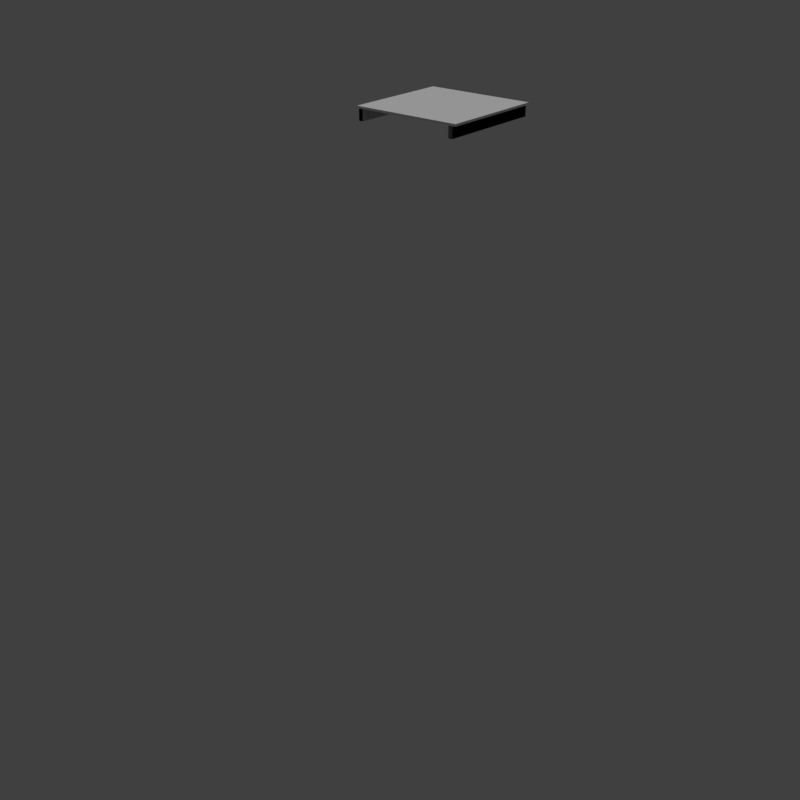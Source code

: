 # Source: pier_01_2x2_a.blend  (saved by Blender 2.78.0; exported with 4.5.12 LTS)
import bpy
from mathutils import Matrix  # noqa: F401  (used for matrix-valued properties, if any)

bpy.ops.wm.read_factory_settings(use_empty=True)
scene = bpy.context.scene
scene.name = 'Scene'

# ---- collections
col_collection_1 = bpy.data.collections.new('Collection 1'); scene.collection.children.link(col_collection_1)

# ---- materials (node trees are filled in below, after node groups)
mat_wood_pier_01_b = bpy.data.materials.new('wood_pier_01_b')
mat_wood_pier_01_b.alpha_threshold = 0.0
mat_wood_pier_01_b.use_transparent_shadow = False
mat_wood_pier_01_b.roughness = 0.5
mat_wood_pier_01_b.specular_intensity = 0.0

# ---- material node trees

# ---- world
world_world = bpy.data.worlds.new('World'); scene.world = world_world
world_world.color = (0.05088, 0.05088, 0.05088)
world_world.use_sun_shadow = False
world_world.sun_shadow_jitter_overblur = 0.0
world_world.cycles.sampling_method = 'MANUAL'

# ---- lights
light_hemi_001 = bpy.data.lights.new('Hemi.001', 'SUN')
light_hemi_001.transmission_factor = 0.0
light_hemi_001.angle = 0.1993
light_hemi_001.energy = 1.0
light_hemi_001.shadow_buffer_clip_start = 0.5
light_hemi_001.shadow_soft_size = 0.1
light_hemi_001.shadow_cascade_max_distance = 1000.0

# ---- meshes
me_cube_001 = bpy.data.meshes.new('Cube.001')
me_cube_001.from_pydata([(0.04, 0.0, -0.205), (0.04, 0.0, -0.005), (0.04, 2.0, -0.205), (0.04, 2.0, -0.005), (0.12, 0.0, -0.205), (0.12, 0.0, -0.005), (0.12, 2.0, -0.205), (0.12, 2.0, -0.005), (0.0217, 0.01138, -0.005), (0.0217, 0.01138, 0.025), (0.008972, 0.3, -0.005), (0.008972, 0.3, 0.025), (1.979, 0.004551, -0.005), (1.979, 0.004551, 0.025), (1.966, 0.3, -0.005), (1.966, 0.3, 0.025), (0.01757, 0.3109, -0.005), (0.01757, 0.3109, 0.0239), (0.0506, 0.5676, -0.005), (0.0506, 0.5676, 0.02883), (1.965, 0.3358, -0.005), (1.965, 0.3358, 0.0239), (1.983, 0.6106, -0.005), (1.983, 0.6106, 0.02883), (0.04524, 0.5967, -0.005), (0.04524, 0.5967, 0.02618), (0.04405, 0.852, -0.005), (0.04405, 0.852, 0.01879), (1.973, 0.6171, -0.005), (1.973, 0.6171, 0.02618), (1.97, 0.8723, -0.005), (1.97, 0.8723, 0.01879), (0.01207, 0.8859, -0.005), (0.01207, 0.8859, 0.03116), (0.01413, 1.161, -0.005), (0.01413, 1.161, 0.025), (1.945, 0.8704, -0.005), (1.945, 0.8704, 0.03116), (1.947, 1.145, -0.005), (1.947, 1.145, 0.025), (0.03355, 1.182, -0.005), (0.03355, 1.182, 0.02143), (0.01819, 1.444, -0.005), (0.01819, 1.444, 0.03683), (1.989, 1.182, -0.005), (1.989, 1.182, 0.02143), (1.979, 1.444, -0.005), (1.979, 1.444, 0.03683), (0.01461, 1.448, -0.005), (0.01461, 1.448, 0.0285), (0.04171, 1.705, -0.005), (0.04171, 1.705, 0.02234), (1.963, 1.472, -0.005), (1.963, 1.472, 0.0285), (1.972, 1.727, -0.005), (1.972, 1.727, 0.02234), (0.003878, 1.73, -0.005), (0.003878, 1.73, 0.02451), (0.01927, 1.988, -0.005), (0.01927, 1.988, 0.02944), (1.961, 1.73, -0.005), (1.961, 1.73, 0.02451), (1.976, 1.989, -0.005), (1.976, 1.989, 0.02944), (1.88, 5.96e-08, -0.205), (1.88, 5.96e-08, -0.005), (1.88, 2.0, -0.205), (1.88, 2.0, -0.005), (1.96, 5.96e-08, -0.205), (1.96, 5.96e-08, -0.005), (1.96, 2.0, -0.205), (1.96, 2.0, -0.005)], [], [(0, 1, 3, 2), (2, 3, 7, 6), (6, 7, 5, 4), (4, 5, 1, 0), (2, 6, 4, 0), (7, 3, 1, 5), (8, 9, 11, 10), (10, 11, 15, 14), (14, 15, 13, 12), (12, 13, 9, 8), (10, 14, 12, 8), (15, 11, 9, 13), (16, 17, 19, 18), (18, 19, 23, 22), (22, 23, 21, 20), (20, 21, 17, 16), (18, 22, 20, 16), (23, 19, 17, 21), (24, 25, 27, 26), (26, 27, 31, 30), (30, 31, 29, 28), (28, 29, 25, 24), (26, 30, 28, 24), (31, 27, 25, 29), (32, 33, 35, 34), (34, 35, 39, 38), (38, 39, 37, 36), (36, 37, 33, 32), (34, 38, 36, 32), (39, 35, 33, 37), (40, 41, 43, 42), (42, 43, 47, 46), (46, 47, 45, 44), (44, 45, 41, 40), (42, 46, 44, 40), (47, 43, 41, 45), (48, 49, 51, 50), (50, 51, 55, 54), (54, 55, 53, 52), (52, 53, 49, 48), (50, 54, 52, 48), (55, 51, 49, 53), (56, 57, 59, 58), (58, 59, 63, 62), (62, 63, 61, 60), (60, 61, 57, 56), (58, 62, 60, 56), (63, 59, 57, 61), (64, 65, 67, 66), (66, 67, 71, 70), (70, 71, 69, 68), (68, 69, 65, 64), (66, 70, 68, 64), (71, 67, 65, 69)])
_uv = me_cube_001.uv_layers.new(name='UVMap')
_uv.uv.foreach_set('vector', [0.009766, 0.916, 0.009766, 0.9941, 0.9629, 0.9941, 0.9629, 0.916, 0.02539, 0.916, 0.02539, 0.9941, 0.05664, 0.9941, 0.05664, 0.916, 0.9668, 0.9121, 0.9668, 0.9941, 0.01367, 0.9941, 0.01367, 0.9121, 0.05664, 0.916, 0.05664, 0.9941, 0.02539, 0.9941, 0.02539, 0.916, 0.9668, 0.9473, 0.9668, 0.916, 0.01367, 0.916, 0.01367, 0.9473, 0.9668, 0.916, 0.9668, 0.9473, 0.01367, 0.9473, 0.01367, 0.916, 0.5254, 0.2559, 0.5254, 0.2793, 0.7793, 0.2793, 0.7793, 0.2559, 0.1035, 0.252, 0.1035, 0.2637, 0.8887, 0.2637, 0.8887, 0.252, 0.7793, 0.2559, 0.7793, 0.2793, 0.5254, 0.2793, 0.5254, 0.2559, 0.8887, 0.252, 0.8887, 0.2637, 0.1035, 0.2637, 0.1035, 0.252, 0.4707, 0.07031, 0.9707, 0.07031, 0.9707, 0.0, 0.4707, 0.0, 0.9707, 0.07031, 0.4707, 0.07031, 0.4707, 0.0, 0.9707, 0.0, 0.5254, 0.2559, 0.5254, 0.2793, 0.7793, 0.2793, 0.7793, 0.2559, 0.1035, 0.252, 0.1035, 0.2637, 0.8887, 0.2637, 0.8887, 0.252, 0.7793, 0.2559, 0.7793, 0.2793, 0.5254, 0.2793, 0.5254, 0.2559, 0.8887, 0.252, 0.8887, 0.2637, 0.1035, 0.2637, 0.1035, 0.252, 0.4629, 0.2188, 0.9668, 0.2188, 0.9707, 0.1523, 0.4668, 0.1562, 0.9668, 0.2188, 0.4629, 0.2188, 0.4668, 0.1562, 0.9707, 0.1523, 0.5254, 0.4902, 0.5254, 0.5176, 0.7793, 0.5176, 0.7793, 0.4902, 0.09961, 0.4902, 0.09961, 0.502, 0.8848, 0.502, 0.8848, 0.4902, 0.7793, 0.4902, 0.7793, 0.5176, 0.5254, 0.5176, 0.5254, 0.4902, 0.8848, 0.4902, 0.8848, 0.502, 0.09961, 0.502, 0.09961, 0.4902, 0.4668, 0.3105, 0.9707, 0.3105, 0.9707, 0.2188, 0.4668, 0.2188, 0.9707, 0.3105, 0.4668, 0.3105, 0.4668, 0.2188, 0.9707, 0.2188, 0.5332, 0.6934, 0.5332, 0.7207, 0.7871, 0.7207, 0.7871, 0.6934, 0.1074, 0.6934, 0.1074, 0.7051, 0.8926, 0.7051, 0.8926, 0.6934, 0.7871, 0.6934, 0.7871, 0.7207, 0.5332, 0.7207, 0.5332, 0.6934, 0.8926, 0.6934, 0.8926, 0.7051, 0.1074, 0.7051, 0.1074, 0.6934, 0.4668, 0.5332, 0.9941, 0.5332, 0.9941, 0.4629, 0.4668, 0.4629, 0.9941, 0.5332, 0.4668, 0.5332, 0.4668, 0.4629, 0.9941, 0.4629, 0.5215, 0.7832, 0.5215, 0.8105, 0.7754, 0.8105, 0.7754, 0.7832, 0.0957, 0.7832, 0.0957, 0.7949, 0.8809, 0.7949, 0.8809, 0.7832, 0.7754, 0.7832, 0.7754, 0.8105, 0.5215, 0.8105, 0.5215, 0.7832, 0.8809, 0.7832, 0.8809, 0.7949, 0.0957, 0.7949, 0.0957, 0.7832, 0.4629, 0.6035, 0.9668, 0.6035, 0.9668, 0.5332, 0.4629, 0.5332, 0.9668, 0.6035, 0.4629, 0.6035, 0.4629, 0.5332, 0.9668, 0.5332, 0.5215, 0.8535, 0.5215, 0.877, 0.7754, 0.877, 0.7754, 0.8535, 0.09961, 0.8496, 0.09961, 0.8613, 0.8848, 0.8613, 0.8848, 0.8496, 0.7754, 0.8535, 0.7754, 0.877, 0.5215, 0.877, 0.5215, 0.8535, 0.8848, 0.8496, 0.8848, 0.8613, 0.09961, 0.8613, 0.09961, 0.8496, 0.4668, 0.6699, 0.9668, 0.6699, 0.9668, 0.5996, 0.4668, 0.5996, 0.9668, 0.6699, 0.4668, 0.6699, 0.4668, 0.5996, 0.9668, 0.5996, 0.5215, 0.3379, 0.5215, 0.3613, 0.7754, 0.3613, 0.7754, 0.3379, 0.09961, 0.334, 0.09961, 0.3457, 0.8848, 0.3457, 0.8848, 0.334, 0.7754, 0.3379, 0.7754, 0.3613, 0.5215, 0.3613, 0.5215, 0.3379, 0.8848, 0.334, 0.8848, 0.3457, 0.09961, 0.3457, 0.09961, 0.334, 0.4707, 0.459, 0.9941, 0.459, 0.9941, 0.373, 0.4707, 0.377, 0.9941, 0.459, 0.4707, 0.459, 0.4707, 0.377, 0.9941, 0.373, 0.9863, 0.9941, 0.9863, 0.916, 0.06836, 0.916, 0.06836, 0.9941, 0.9277, 0.9941, 0.9277, 0.9121, 0.8965, 0.9121, 0.8965, 0.9941, 0.06836, 0.998, 0.06836, 0.916, 0.9902, 0.916, 0.9902, 0.998, 0.8965, 0.9941, 0.8965, 0.9121, 0.9277, 0.9121, 0.9277, 0.9941, 0.06445, 0.916, 0.06445, 0.9473, 0.9863, 0.9512, 0.9863, 0.916, 0.06445, 0.9473, 0.06445, 0.916, 0.9863, 0.916, 0.9863, 0.9512])
me_cube_001.materials.append(mat_wood_pier_01_b)
me_cube_001.use_remesh_preserve_volume = False
me_cube_001.use_remesh_preserve_attributes = False
me_cube_001.use_mirror_vertex_groups = False
me_cube_001.update()
me_cube_009 = bpy.data.meshes.new('Cube.009')
me_cube_009.from_pydata([(-1.0, -1.0, -1.431), (-1.0, -1.0, 0.5689), (-1.0, 1.0, -1.431), (-1.0, 1.0, 0.5689), (1.013, -1.0, -1.431), (1.013, -1.0, 0.5689), (1.013, 1.0, -1.431), (1.013, 1.0, 0.5689), (-0.96, -1.0, -11.43), (-0.96, -1.0, -1.431), (-0.96, 1.0, -11.43), (-0.96, 1.0, -1.431), (-0.88, -1.0, -11.43), (-0.88, -1.0, -1.431), (-0.88, 1.0, -11.43), (-0.88, 1.0, -1.431), (0.88, -1.0, -11.43), (0.88, -1.0, -1.431), (0.88, 1.0, -11.43), (0.88, 1.0, -1.431), (0.96, -1.0, -11.43), (0.96, -1.0, -1.431), (0.96, 1.0, -11.43), (0.96, 1.0, -1.431)], [], [(0, 1, 3, 2), (2, 3, 7, 6), (6, 7, 5, 4), (4, 5, 1, 0), (2, 6, 4, 0), (7, 3, 1, 5), (8, 9, 11, 10), (10, 11, 15, 14), (14, 15, 13, 12), (12, 13, 9, 8), (10, 14, 12, 8), (15, 11, 9, 13), (16, 17, 19, 18), (18, 19, 23, 22), (22, 23, 21, 20), (20, 21, 17, 16), (18, 22, 20, 16), (23, 19, 17, 21)])
_uv = me_cube_009.uv_layers.new(name='UVMap')
_uv.uv.foreach_set('vector', [0.0, 0.0, 0.0, 0.0, 0.0, 0.0, 0.0, 0.0, 0.0, 0.0, 0.0, 0.0, 0.0, 0.0, 0.0, 0.0, 0.0, 0.0, 0.0, 0.0, 0.0, 0.0, 0.0, 0.0, 0.0, 0.0, 0.0, 0.0, 0.0, 0.0, 0.0, 0.0, 0.0, 0.0, 0.0, 0.0, 0.0, 0.0, 0.0, 0.0, 0.0, 0.0, 0.0, 0.0, 0.0, 0.0, 0.0, 0.0, 0.7539, 0.4561, 0.7539, 0.4961, 0.9922, 0.4961, 0.9922, 0.4561, 0.7578, 0.4561, 0.7578, 0.4961, 0.7656, 0.4961, 0.7656, 0.4561, 0.9932, 0.4551, 0.9932, 0.4951, 0.7549, 0.4951, 0.7549, 0.4551, 0.7656, 0.4561, 0.7656, 0.4961, 0.7578, 0.4961, 0.7578, 0.4561, 0.9932, 0.4727, 0.9932, 0.457, 0.7549, 0.4561, 0.7549, 0.4717, 0.9932, 0.457, 0.9932, 0.4727, 0.7549, 0.4717, 0.7549, 0.4561, 0.998, 0.4961, 0.998, 0.4561, 0.7681, 0.4561, 0.7681, 0.4961, 0.9834, 0.4951, 0.9834, 0.4551, 0.9751, 0.4551, 0.9751, 0.4951, 0.7686, 0.4971, 0.7686, 0.457, 0.9985, 0.457, 0.9985, 0.4971, 0.9751, 0.4951, 0.9751, 0.4551, 0.9834, 0.4551, 0.9834, 0.4951, 0.7676, 0.4561, 0.7676, 0.4727, 0.9976, 0.4736, 0.9976, 0.457, 0.7676, 0.4727, 0.7676, 0.4561, 0.9976, 0.457, 0.9976, 0.4736])
me_cube_009.materials.append(None)
me_cube_009.use_remesh_preserve_volume = False
me_cube_009.use_remesh_preserve_attributes = False
me_cube_009.use_mirror_vertex_groups = False
me_cube_009.update()

# ---- objects
ob_hemi = bpy.data.objects.new('Hemi', light_hemi_001)
ob_base = bpy.data.objects.new('base', None)
ob_detail1 = bpy.data.objects.new('detail1', None)
ob_col_1 = bpy.data.objects.new('col-1', None)
ob_start = bpy.data.objects.new('start', None)
ob_pier1 = bpy.data.objects.new('pier1', me_cube_001)
ob_colmesh_1 = bpy.data.objects.new('colmesh-1', me_cube_009)

# ---- transforms, parenting, visibility, modifiers, constraints
ob_hemi.location = (0.0, 0.0, 0.0)
ob_hemi.lineart.crease_threshold = 0.0
ob_base.location = (0.0, 0.0, 0.0)
ob_base.empty_image_offset = (0.0, 0.0)
ob_base.lineart.crease_threshold = 0.0
ob_detail1.parent = ob_base
ob_detail1.location = (0.0, 0.0, 0.0)
ob_detail1.empty_image_offset = (0.0, 0.0)
ob_detail1.lineart.crease_threshold = 0.0
ob_col_1.parent = ob_base
ob_col_1.location = (0.0, 0.0, 0.0)
ob_col_1.empty_image_offset = (0.0, 0.0)
ob_col_1.lineart.crease_threshold = 0.0
ob_start.parent = ob_base
ob_start.location = (0.0, 0.0, 0.0)
ob_start.empty_image_offset = (0.0, 0.0)
ob_start.lineart.crease_threshold = 0.0
ob_pier1.parent = ob_start
ob_pier1.location = (0.0, 0.0, -0.035)
ob_pier1.lineart.crease_threshold = 0.0
ob_colmesh_1.parent = ob_start
ob_colmesh_1.location = (1.0, 1.0, -0.01138)
ob_colmesh_1.scale = (1.0, 1.0, 0.02)
ob_colmesh_1.hide_viewport = True
ob_colmesh_1.lineart.crease_threshold = 0.0

# ---- collection membership
col_collection_1.objects.link(ob_hemi)
col_collection_1.objects.link(ob_base)
col_collection_1.objects.link(ob_detail1)
col_collection_1.objects.link(ob_col_1)
col_collection_1.objects.link(ob_start)
col_collection_1.objects.link(ob_pier1)
col_collection_1.objects.link(ob_colmesh_1)

# ---- scene / render settings (as saved in the file)
scene.frame_start = 1; scene.frame_end = 250; scene.frame_set(0)
scene.render.engine = 'BLENDER_EEVEE_NEXT'
scene.render.resolution_x = 1024
scene.render.resolution_y = 1024
scene.render.resolution_percentage = 50
scene.render.dither_intensity = 0.0
scene.cycles.use_denoising = False
scene.cycles.samples = 128
scene.cycles.sampling_pattern = 'TABULATED_SOBOL'
scene.cycles.light_sampling_threshold = 0.0
scene.cycles.use_adaptive_sampling = False
scene.cycles.use_light_tree = False
scene.cycles.blur_glossy = 0.0
scene.cycles.sample_clamp_indirect = 0.0
scene.view_settings.view_transform = 'Standard'
bpy.context.view_layer.update()

# ---- added for rendering (the .blend has no active camera): camera
cam_auto = bpy.data.cameras.new('AutoCamera')
cam_auto.lens = 50.0
cam_auto.sensor_width = 36.0
cam_auto.clip_end = 1000.0
ob_auto_camera = bpy.data.objects.new('AutoCamera', cam_auto)
scene.collection.objects.link(ob_auto_camera)
ob_auto_camera.location = (12.2685, -13.6286, 3.98802)
ob_auto_camera.rotation_euler = (1.09748, -7.21219e-08, 0.694738)
scene.camera = ob_auto_camera
bpy.context.view_layer.update()
